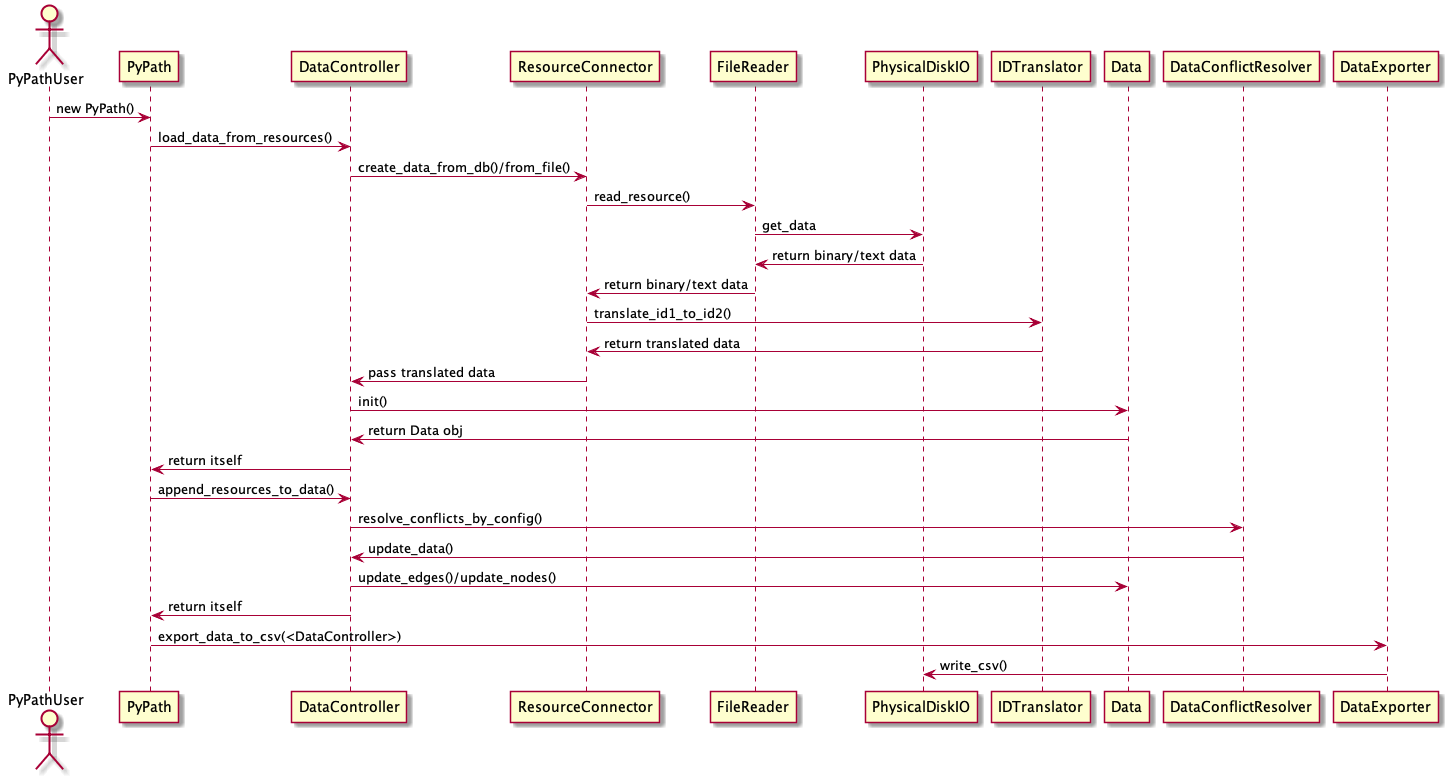

The diagram above was rendered by PlantUML. Its source (embedded in the PNG):
@startuml
Actor PyPathUser
PyPathUser -> PyPath: new PyPath()
PyPath -> DataController: load_data_from_resources()
DataController -> ResourceConnector: create_data_from_db()/from_file()
ResourceConnector -> FileReader: read_resource()
FileReader -> PhysicalDiskIO: get_data
PhysicalDiskIO -> FileReader: return binary/text data
FileReader -> ResourceConnector: return binary/text data
ResourceConnector -> IDTranslator: translate_id1_to_id2()
IDTranslator -> ResourceConnector: return translated data
ResourceConnector -> DataController: pass translated data
DataController -> Data: init()
Data -> DataController: return Data obj
DataController -> PyPath: return itself
PyPath -> DataController: append_resources_to_data()
DataController -> DataConflictResolver: resolve_conflicts_by_config()
DataConflictResolver -> DataController: update_data()
DataController -> Data: update_edges()/update_nodes()
DataController -> PyPath: return itself
PyPath -> DataExporter: export_data_to_csv(<DataController>)
DataExporter -> PhysicalDiskIO: write_csv()

@enduml